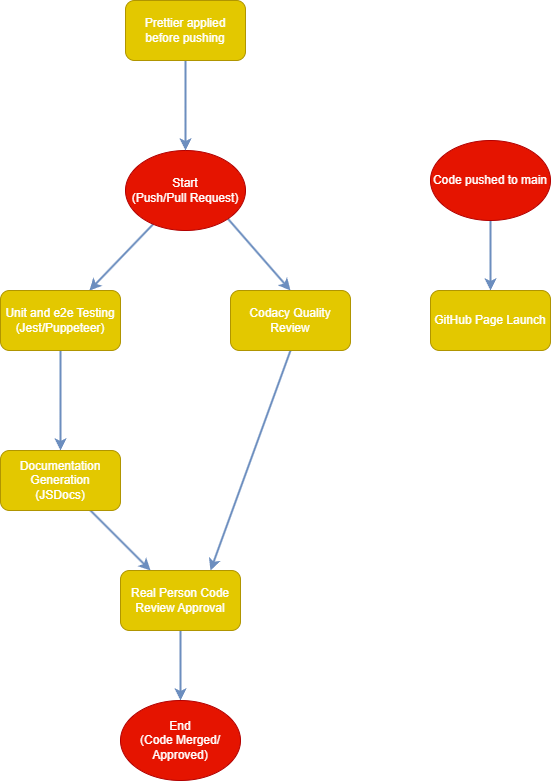

The diagram above was exported from draw.io. Its source (the exported page's mxGraphModel, read from the mxfile embedded in the PNG):
<mxGraphModel dx="701" dy="563" grid="1" gridSize="10" guides="1" tooltips="1" connect="1" arrows="1" fold="1" page="1" pageScale="1" pageWidth="850" pageHeight="1100" math="0" shadow="0">
  <root>
    <mxCell id="0" />
    <mxCell id="1" parent="0" />
    <mxCell id="4" value="" style="edgeStyle=none;html=1;fillColor=#dae8fc;strokeColor=#6c8ebf;strokeWidth=2;" parent="1" source="2" target="3" edge="1">
      <mxGeometry relative="1" as="geometry" />
    </mxCell>
    <mxCell id="6" style="edgeStyle=none;html=1;exitX=1;exitY=1;exitDx=0;exitDy=0;entryX=0.5;entryY=0;entryDx=0;entryDy=0;fontColor=#FFFFFF;fillColor=#dae8fc;strokeColor=#6c8ebf;strokeWidth=2;" parent="1" source="2" target="5" edge="1">
      <mxGeometry relative="1" as="geometry" />
    </mxCell>
    <mxCell id="2" value="Start&lt;br&gt;(Push/Pull Request)" style="ellipse;whiteSpace=wrap;html=1;fillColor=#e51400;fontColor=#ffffff;strokeColor=#B20000;" parent="1" vertex="1">
      <mxGeometry x="325" y="180" width="120" height="80" as="geometry" />
    </mxCell>
    <mxCell id="9" style="edgeStyle=none;html=1;exitX=0.5;exitY=1;exitDx=0;exitDy=0;entryX=0.5;entryY=0;entryDx=0;entryDy=0;fontColor=#FFFFFF;strokeWidth=2;fillColor=#dae8fc;strokeColor=#6c8ebf;" parent="1" source="3" target="8" edge="1">
      <mxGeometry relative="1" as="geometry" />
    </mxCell>
    <mxCell id="3" value="&lt;font color=&quot;#ffffff&quot;&gt;Unit and e2e Testing&lt;br&gt;(Jest/Puppeteer)&lt;br&gt;&lt;/font&gt;" style="rounded=1;whiteSpace=wrap;html=1;fillColor=#e3c800;fontColor=#000000;strokeColor=#B09500;" parent="1" vertex="1">
      <mxGeometry x="200" y="320" width="120" height="60" as="geometry" />
    </mxCell>
    <mxCell id="20" style="edgeStyle=none;html=1;exitX=0.5;exitY=1;exitDx=0;exitDy=0;entryX=0.75;entryY=0;entryDx=0;entryDy=0;strokeWidth=2;fillColor=#dae8fc;strokeColor=#6c8ebf;" parent="1" source="5" target="15" edge="1">
      <mxGeometry relative="1" as="geometry" />
    </mxCell>
    <mxCell id="5" value="&lt;font color=&quot;#ffffff&quot;&gt;Codacy Quality Review&lt;br&gt;&lt;/font&gt;" style="rounded=1;whiteSpace=wrap;html=1;fillColor=#e3c800;fontColor=#000000;strokeColor=#B09500;" parent="1" vertex="1">
      <mxGeometry x="430" y="320" width="120" height="60" as="geometry" />
    </mxCell>
    <mxCell id="16" value="" style="edgeStyle=none;html=1;fontColor=#FFFFFF;strokeWidth=2;fillColor=#dae8fc;strokeColor=#6c8ebf;" parent="1" source="8" target="15" edge="1">
      <mxGeometry relative="1" as="geometry" />
    </mxCell>
    <mxCell id="8" value="&lt;font color=&quot;#ffffff&quot;&gt;Documentation Generation&lt;br&gt;(JSDocs)&lt;br&gt;&lt;/font&gt;" style="rounded=1;whiteSpace=wrap;html=1;fillColor=#e3c800;fontColor=#000000;strokeColor=#B09500;" parent="1" vertex="1">
      <mxGeometry x="200" y="480" width="120" height="60" as="geometry" />
    </mxCell>
    <mxCell id="13" value="" style="edgeStyle=none;html=1;fontColor=#FFFFFF;shadow=0;jumpSize=6;strokeWidth=2;fillColor=#dae8fc;strokeColor=#6c8ebf;" parent="1" source="12" target="2" edge="1">
      <mxGeometry relative="1" as="geometry" />
    </mxCell>
    <mxCell id="12" value="&lt;font color=&quot;#ffffff&quot;&gt;Prettier applied before pushing&lt;br&gt;&lt;/font&gt;" style="rounded=1;whiteSpace=wrap;html=1;fillColor=#e3c800;fontColor=#000000;strokeColor=#B09500;" parent="1" vertex="1">
      <mxGeometry x="325" y="30" width="120" height="60" as="geometry" />
    </mxCell>
    <mxCell id="19" value="" style="edgeStyle=none;html=1;fontColor=#FFFFFF;strokeWidth=2;fillColor=#dae8fc;strokeColor=#6c8ebf;" parent="1" source="15" target="18" edge="1">
      <mxGeometry relative="1" as="geometry" />
    </mxCell>
    <mxCell id="15" value="&lt;font color=&quot;#ffffff&quot;&gt;Real Person Code Review Approval&lt;br&gt;&lt;/font&gt;" style="rounded=1;whiteSpace=wrap;html=1;fillColor=#e3c800;fontColor=#000000;strokeColor=#B09500;" parent="1" vertex="1">
      <mxGeometry x="320" y="600" width="120" height="60" as="geometry" />
    </mxCell>
    <mxCell id="18" value="End&lt;br&gt;(Code Merged/ Approved)" style="ellipse;whiteSpace=wrap;html=1;fillColor=#e51400;fontColor=#ffffff;strokeColor=#B20000;" parent="1" vertex="1">
      <mxGeometry x="320" y="730" width="120" height="80" as="geometry" />
    </mxCell>
    <mxCell id="23" value="" style="edgeStyle=none;html=1;fillColor=#dae8fc;strokeColor=#6c8ebf;strokeWidth=2;" parent="1" source="21" target="22" edge="1">
      <mxGeometry relative="1" as="geometry" />
    </mxCell>
    <mxCell id="21" value="Code pushed to main" style="ellipse;whiteSpace=wrap;html=1;fillColor=#e51400;fontColor=#ffffff;strokeColor=#B20000;" parent="1" vertex="1">
      <mxGeometry x="630" y="170" width="120" height="80" as="geometry" />
    </mxCell>
    <mxCell id="22" value="&lt;font color=&quot;#ffffff&quot;&gt;GitHub Page Launch&lt;br&gt;&lt;/font&gt;" style="rounded=1;whiteSpace=wrap;html=1;fillColor=#e3c800;fontColor=#000000;strokeColor=#B09500;" parent="1" vertex="1">
      <mxGeometry x="630" y="320" width="120" height="60" as="geometry" />
    </mxCell>
  </root>
</mxGraphModel>